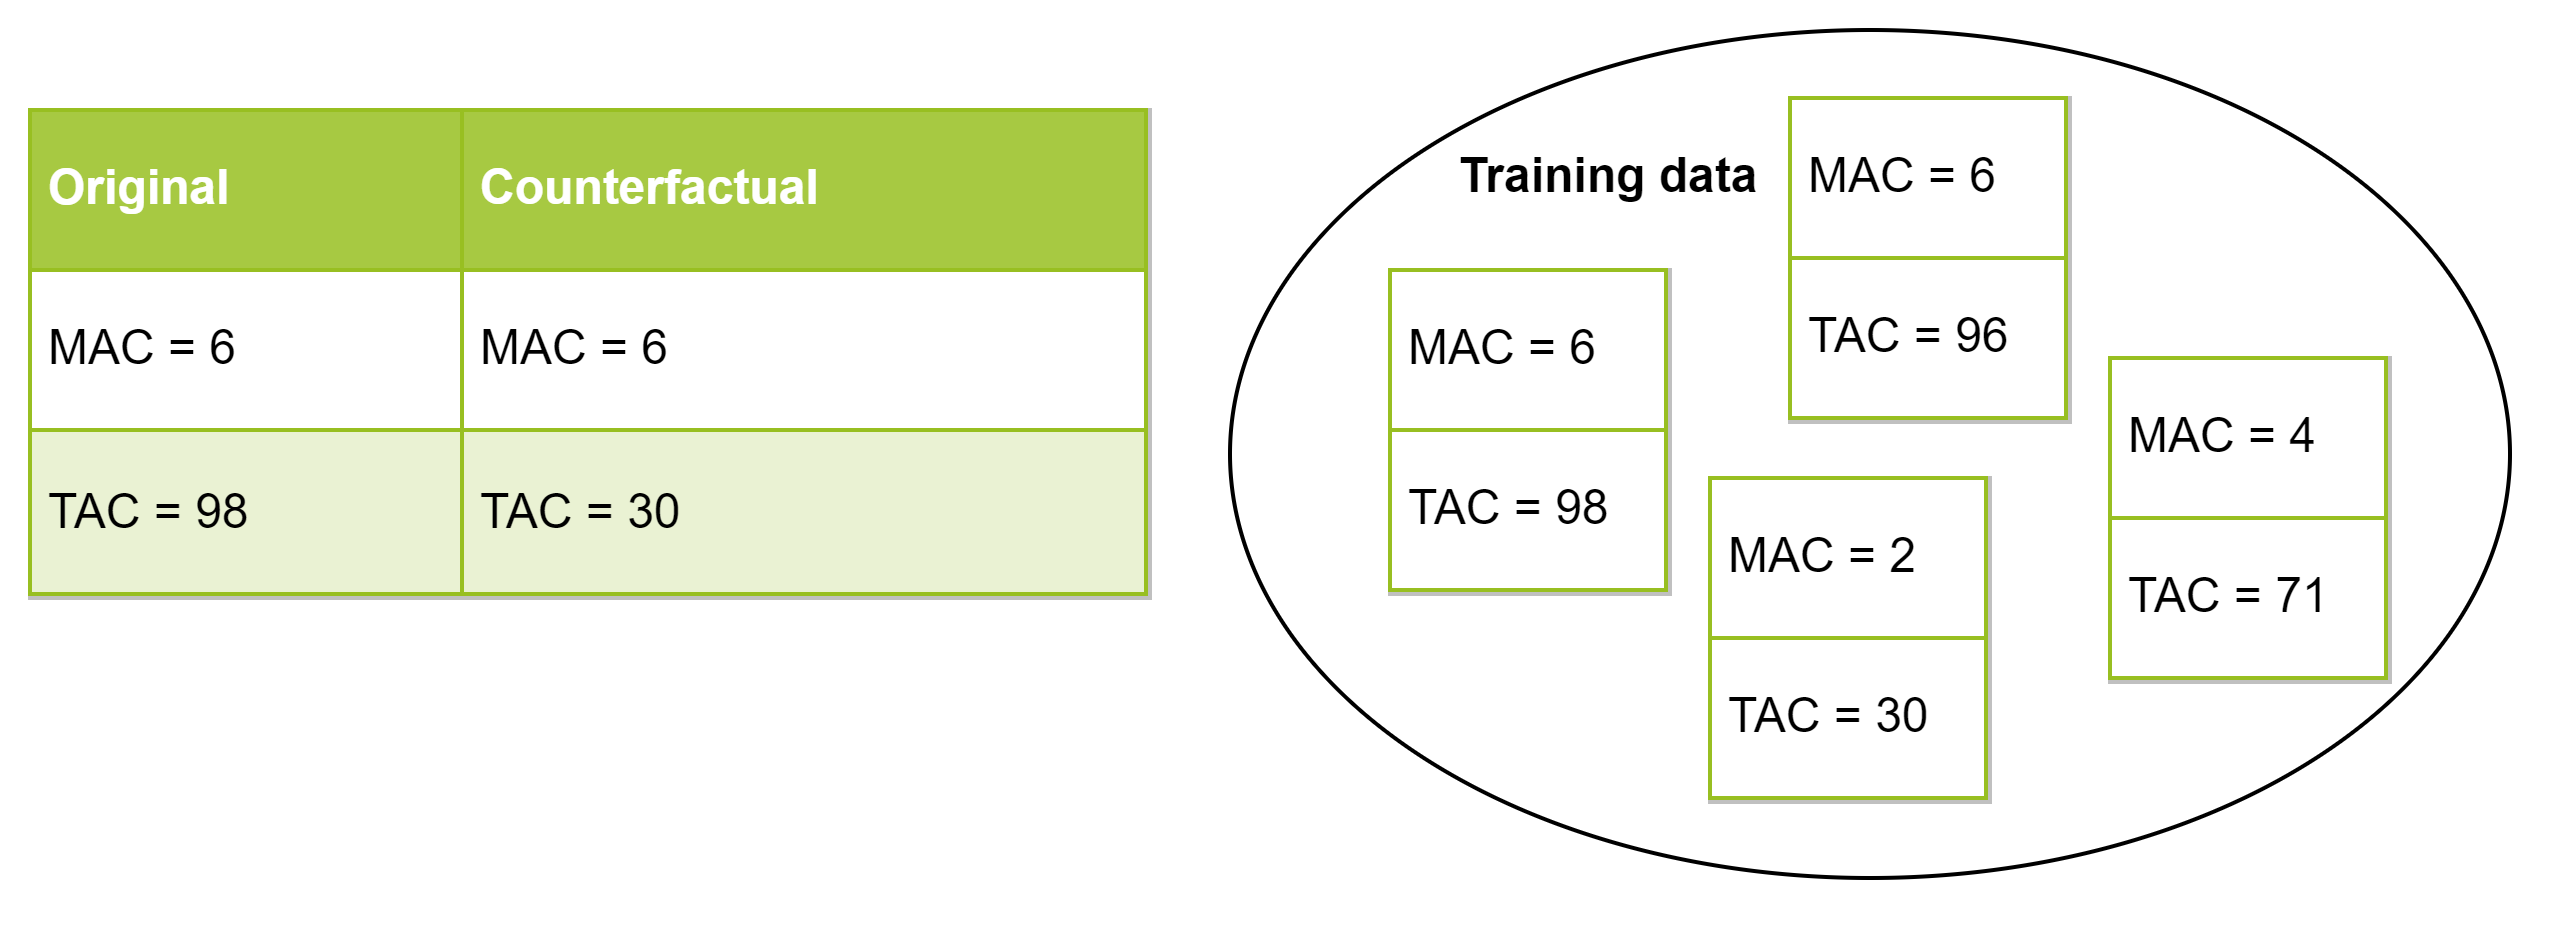

The diagram above was exported from draw.io. Its source (the exported page's mxGraphModel, read from the mxfile embedded in the PNG):
<mxGraphModel dx="1808" dy="508" grid="1" gridSize="10" guides="1" tooltips="1" connect="1" arrows="1" fold="1" page="1" pageScale="1" pageWidth="827" pageHeight="1169" math="0" shadow="0">
  <root>
    <mxCell id="0" />
    <mxCell id="1" parent="0" />
    <mxCell id="2" value="&lt;div&gt;&lt;br&gt;&lt;/div&gt;&lt;div&gt;&lt;span style=&quot;line-height: 0%&quot;&gt;&lt;br&gt;&lt;/span&gt;&lt;/div&gt;" style="ellipse;whiteSpace=wrap;html=1;fillColor=none;align=center;" vertex="1" parent="1">
      <mxGeometry x="1980" y="418" width="320" height="212" as="geometry" />
    </mxCell>
    <mxCell id="3" value="&lt;table border=&quot;1&quot; width=&quot;100%&quot; cellpadding=&quot;4&quot; style=&quot;width: 100% ; height: 100% ; border-collapse: collapse&quot;&gt;&lt;tbody&gt;&lt;tr style=&quot;background-color: #a7c942 ; color: #ffffff ; border: 1px solid #98bf21&quot;&gt;&lt;th&gt;Original&lt;/th&gt;&lt;th&gt;Counterfactual&lt;/th&gt;&lt;/tr&gt;&lt;tr style=&quot;border: 1px solid #98bf21&quot;&gt;&lt;td&gt;MAC = 6&lt;/td&gt;&lt;td&gt;MAC = 6&lt;/td&gt;&lt;/tr&gt;&lt;tr style=&quot;background-color: #eaf2d3 ; border: 1px solid #98bf21&quot;&gt;&lt;td&gt;TAC = 98&lt;/td&gt;&lt;td&gt;TAC = 30&lt;/td&gt;&lt;/tr&gt;&lt;/tbody&gt;&lt;/table&gt;" style="text;html=1;strokeColor=#c0c0c0;fillColor=#ffffff;overflow=fill;rounded=0;textDirection=ltr;labelPosition=center;verticalLabelPosition=middle;align=left;verticalAlign=middle;spacing=2;" vertex="1" parent="1">
      <mxGeometry x="1680" y="438" width="280" height="122" as="geometry" />
    </mxCell>
    <mxCell id="4" value="&lt;table border=&quot;1&quot; width=&quot;100%&quot; cellpadding=&quot;4&quot; style=&quot;width: 100% ; height: 100% ; border-collapse: collapse&quot;&gt;&lt;tbody&gt;&lt;tr style=&quot;border: 1px solid #98bf21&quot;&gt;&lt;td&gt;MAC = 6&lt;/td&gt;&lt;/tr&gt;&lt;tr style=&quot;border: 1px solid #98bf21&quot;&gt;&lt;td&gt;TAC = 98&lt;/td&gt;&lt;/tr&gt;&lt;/tbody&gt;&lt;/table&gt;" style="text;html=1;strokeColor=#c0c0c0;fillColor=#ffffff;overflow=fill;rounded=0;" vertex="1" parent="1">
      <mxGeometry x="2020" y="478" width="70" height="81" as="geometry" />
    </mxCell>
    <mxCell id="5" value="&lt;table border=&quot;1&quot; width=&quot;100%&quot; cellpadding=&quot;4&quot; style=&quot;width: 100% ; height: 100% ; border-collapse: collapse&quot;&gt;&lt;tbody&gt;&lt;tr style=&quot;border: 1px solid #98bf21&quot;&gt;&lt;td&gt;MAC = 6&lt;/td&gt;&lt;/tr&gt;&lt;tr style=&quot;border: 1px solid #98bf21&quot;&gt;&lt;td&gt;TAC = 96&lt;/td&gt;&lt;/tr&gt;&lt;/tbody&gt;&lt;/table&gt;" style="text;html=1;strokeColor=#c0c0c0;fillColor=#ffffff;overflow=fill;rounded=0;" vertex="1" parent="1">
      <mxGeometry x="2120" y="435" width="70" height="81" as="geometry" />
    </mxCell>
    <mxCell id="6" value="&lt;table border=&quot;1&quot; width=&quot;100%&quot; cellpadding=&quot;4&quot; style=&quot;width: 100% ; height: 100% ; border-collapse: collapse&quot;&gt;&lt;tbody&gt;&lt;tr style=&quot;border: 1px solid #98bf21&quot;&gt;&lt;td&gt;MAC = 2&lt;/td&gt;&lt;/tr&gt;&lt;tr style=&quot;border: 1px solid #98bf21&quot;&gt;&lt;td&gt;TAC = 30&lt;/td&gt;&lt;/tr&gt;&lt;/tbody&gt;&lt;/table&gt;" style="text;html=1;strokeColor=#c0c0c0;fillColor=#ffffff;overflow=fill;rounded=0;" vertex="1" parent="1">
      <mxGeometry x="2100" y="530" width="70" height="81" as="geometry" />
    </mxCell>
    <mxCell id="7" value="&lt;table border=&quot;1&quot; width=&quot;100%&quot; cellpadding=&quot;4&quot; style=&quot;width: 100% ; height: 100% ; border-collapse: collapse&quot;&gt;&lt;tbody&gt;&lt;tr style=&quot;border: 1px solid #98bf21&quot;&gt;&lt;td&gt;MAC = 4&lt;/td&gt;&lt;/tr&gt;&lt;tr style=&quot;border: 1px solid #98bf21&quot;&gt;&lt;td&gt;TAC = 71&lt;/td&gt;&lt;/tr&gt;&lt;/tbody&gt;&lt;/table&gt;" style="text;html=1;strokeColor=#c0c0c0;fillColor=#ffffff;overflow=fill;rounded=0;" vertex="1" parent="1">
      <mxGeometry x="2200" y="500" width="70" height="81" as="geometry" />
    </mxCell>
    <mxCell id="8" value="Training data" style="text;html=1;strokeColor=none;fillColor=none;align=center;verticalAlign=middle;whiteSpace=wrap;rounded=0;fontStyle=1" vertex="1" parent="1">
      <mxGeometry x="2030" y="439" width="90" height="31" as="geometry" />
    </mxCell>
  </root>
</mxGraphModel>